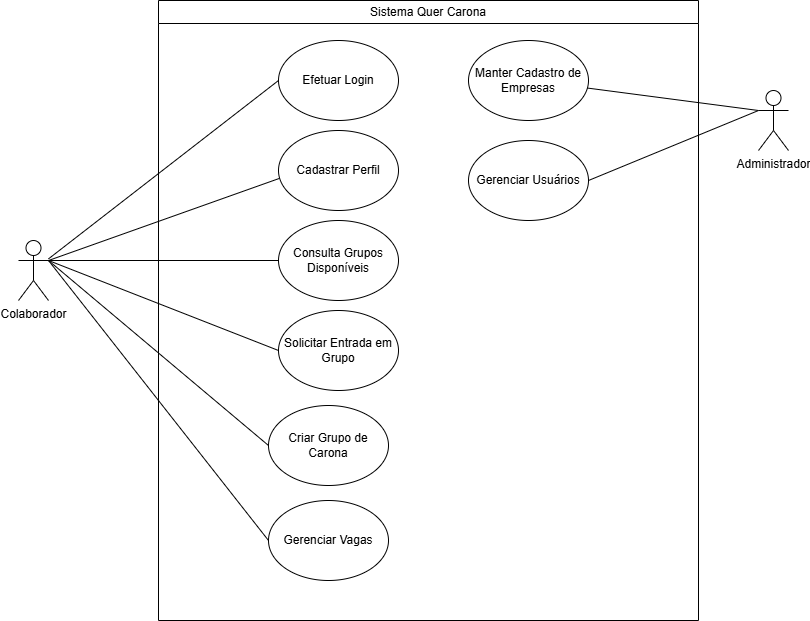

The diagram above was exported from draw.io. Its source (the exported page's mxGraphModel, read from the mxfile embedded in the PNG):
<mxGraphModel dx="1458" dy="821" grid="1" gridSize="10" guides="1" tooltips="1" connect="1" arrows="1" fold="1" page="1" pageScale="1" pageWidth="1100" pageHeight="850" math="0" shadow="0">
  <root>
    <mxCell id="0" />
    <mxCell id="1" parent="0" />
    <mxCell id="gHaB3WAypaqZimj1K8jC-1" parent="1" style="shape=umlActor;verticalLabelPosition=bottom;verticalAlign=top;html=1;outlineConnect=0;" value="Colaborador" vertex="1">
      <mxGeometry height="60" width="30" x="50" y="260" as="geometry" />
    </mxCell>
    <mxCell id="gHaB3WAypaqZimj1K8jC-10" edge="1" parent="1" source="gHaB3WAypaqZimj1K8jC-1" style="endArrow=none;html=1;rounded=0;entryX=0;entryY=0.5;entryDx=0;entryDy=0;" target="gHaB3WAypaqZimj1K8jC-4" value="">
      <mxGeometry height="50" relative="1" width="50" as="geometry">
        <mxPoint x="160" y="280" as="sourcePoint" />
        <mxPoint x="210" y="230" as="targetPoint" />
      </mxGeometry>
    </mxCell>
    <mxCell id="gHaB3WAypaqZimj1K8jC-11" edge="1" parent="1" source="gHaB3WAypaqZimj1K8jC-1" style="endArrow=none;html=1;rounded=0;entryX=0.022;entryY=0.591;entryDx=0;entryDy=0;entryPerimeter=0;exitX=1;exitY=0.3333333333333333;exitDx=0;exitDy=0;exitPerimeter=0;" target="gHaB3WAypaqZimj1K8jC-5" value="">
      <mxGeometry height="50" relative="1" width="50" as="geometry">
        <mxPoint x="70" y="472" as="sourcePoint" />
        <mxPoint x="400" y="290" as="targetPoint" />
      </mxGeometry>
    </mxCell>
    <mxCell id="gHaB3WAypaqZimj1K8jC-12" edge="1" parent="1" source="gHaB3WAypaqZimj1K8jC-1" style="endArrow=none;html=1;rounded=0;entryX=0;entryY=0.5;entryDx=0;entryDy=0;exitX=1;exitY=0.3333333333333333;exitDx=0;exitDy=0;exitPerimeter=0;" target="gHaB3WAypaqZimj1K8jC-6" value="">
      <mxGeometry height="50" relative="1" width="50" as="geometry">
        <mxPoint x="77" y="373" as="sourcePoint" />
        <mxPoint x="410" y="290" as="targetPoint" />
      </mxGeometry>
    </mxCell>
    <mxCell id="gHaB3WAypaqZimj1K8jC-13" edge="1" parent="1" source="gHaB3WAypaqZimj1K8jC-1" style="endArrow=none;html=1;rounded=0;entryX=0;entryY=0.5;entryDx=0;entryDy=0;exitX=1;exitY=0.3333333333333333;exitDx=0;exitDy=0;exitPerimeter=0;" target="gHaB3WAypaqZimj1K8jC-7" value="">
      <mxGeometry height="50" relative="1" width="50" as="geometry">
        <mxPoint x="170" y="433" as="sourcePoint" />
        <mxPoint x="503" y="350" as="targetPoint" />
      </mxGeometry>
    </mxCell>
    <mxCell id="gHaB3WAypaqZimj1K8jC-14" edge="1" parent="1" source="gHaB3WAypaqZimj1K8jC-1" style="endArrow=none;html=1;rounded=0;entryX=0;entryY=0.5;entryDx=0;entryDy=0;exitX=1;exitY=0.3333333333333333;exitDx=0;exitDy=0;exitPerimeter=0;" target="gHaB3WAypaqZimj1K8jC-8" value="">
      <mxGeometry height="50" relative="1" width="50" as="geometry">
        <mxPoint x="140" y="360" as="sourcePoint" />
        <mxPoint x="470" y="460" as="targetPoint" />
      </mxGeometry>
    </mxCell>
    <mxCell id="gHaB3WAypaqZimj1K8jC-15" edge="1" parent="1" source="gHaB3WAypaqZimj1K8jC-1" style="endArrow=none;html=1;rounded=0;entryX=0;entryY=0.5;entryDx=0;entryDy=0;exitX=1;exitY=0.3333333333333333;exitDx=0;exitDy=0;exitPerimeter=0;" target="gHaB3WAypaqZimj1K8jC-9" value="">
      <mxGeometry height="50" relative="1" width="50" as="geometry">
        <mxPoint x="60" y="380" as="sourcePoint" />
        <mxPoint x="390" y="565" as="targetPoint" />
      </mxGeometry>
    </mxCell>
    <mxCell id="gHaB3WAypaqZimj1K8jC-16" parent="1" style="swimlane;whiteSpace=wrap;html=1;" value="&lt;span style=&quot;font-weight: 400;&quot;&gt;Sistema Quer Carona&lt;/span&gt;" vertex="1">
      <mxGeometry height="620" width="540" x="190" y="20" as="geometry" />
    </mxCell>
    <mxCell id="gHaB3WAypaqZimj1K8jC-4" parent="gHaB3WAypaqZimj1K8jC-16" style="ellipse;whiteSpace=wrap;html=1;" value="Efetuar Login" vertex="1">
      <mxGeometry height="80" width="120" x="120" y="40" as="geometry" />
    </mxCell>
    <mxCell id="gHaB3WAypaqZimj1K8jC-5" parent="gHaB3WAypaqZimj1K8jC-16" style="ellipse;whiteSpace=wrap;html=1;" value="Cadastrar Perfil" vertex="1">
      <mxGeometry height="80" width="120" x="120" y="130" as="geometry" />
    </mxCell>
    <mxCell id="gHaB3WAypaqZimj1K8jC-6" parent="gHaB3WAypaqZimj1K8jC-16" style="ellipse;whiteSpace=wrap;html=1;" value="Consulta Grupos Disponíveis" vertex="1">
      <mxGeometry height="80" width="120" x="120" y="220" as="geometry" />
    </mxCell>
    <mxCell id="gHaB3WAypaqZimj1K8jC-7" parent="gHaB3WAypaqZimj1K8jC-16" style="ellipse;whiteSpace=wrap;html=1;" value="Solicitar Entrada em Grupo" vertex="1">
      <mxGeometry height="80" width="120" x="120" y="310" as="geometry" />
    </mxCell>
    <mxCell id="gHaB3WAypaqZimj1K8jC-8" parent="gHaB3WAypaqZimj1K8jC-16" style="ellipse;whiteSpace=wrap;html=1;" value="Criar Grupo de Carona" vertex="1">
      <mxGeometry height="80" width="120" x="110" y="405" as="geometry" />
    </mxCell>
    <mxCell id="gHaB3WAypaqZimj1K8jC-9" parent="gHaB3WAypaqZimj1K8jC-16" style="ellipse;whiteSpace=wrap;html=1;" value="Gerenciar Vagas" vertex="1">
      <mxGeometry height="80" width="120" x="110" y="500" as="geometry" />
    </mxCell>
    <mxCell id="gHaB3WAypaqZimj1K8jC-18" parent="gHaB3WAypaqZimj1K8jC-16" style="ellipse;whiteSpace=wrap;html=1;" value="Manter Cadastro de Empresas" vertex="1">
      <mxGeometry height="80" width="120" x="310" y="40" as="geometry" />
    </mxCell>
    <mxCell id="gHaB3WAypaqZimj1K8jC-19" parent="gHaB3WAypaqZimj1K8jC-16" style="ellipse;whiteSpace=wrap;html=1;" value="Gerenciar Usuários" vertex="1">
      <mxGeometry height="80" width="120" x="310" y="140" as="geometry" />
    </mxCell>
    <mxCell id="gHaB3WAypaqZimj1K8jC-17" parent="1" style="shape=umlActor;verticalLabelPosition=bottom;verticalAlign=top;html=1;outlineConnect=0;" value="Administrador" vertex="1">
      <mxGeometry height="60" width="30" x="790" y="110" as="geometry" />
    </mxCell>
    <mxCell id="gHaB3WAypaqZimj1K8jC-21" edge="1" parent="1" source="gHaB3WAypaqZimj1K8jC-18" style="endArrow=none;html=1;rounded=0;entryX=0;entryY=0.3333333333333333;entryDx=0;entryDy=0;entryPerimeter=0;" target="gHaB3WAypaqZimj1K8jC-17" value="">
      <mxGeometry height="50" relative="1" width="50" as="geometry">
        <mxPoint x="500" y="300" as="sourcePoint" />
        <mxPoint x="550" y="250" as="targetPoint" />
      </mxGeometry>
    </mxCell>
    <mxCell id="gHaB3WAypaqZimj1K8jC-23" edge="1" parent="1" source="gHaB3WAypaqZimj1K8jC-19" style="endArrow=none;html=1;rounded=0;entryX=0;entryY=0.3333333333333333;entryDx=0;entryDy=0;entryPerimeter=0;exitX=1;exitY=0.5;exitDx=0;exitDy=0;" target="gHaB3WAypaqZimj1K8jC-17" value="">
      <mxGeometry height="50" relative="1" width="50" as="geometry">
        <mxPoint x="740" y="180" as="sourcePoint" />
        <mxPoint x="950" y="188" as="targetPoint" />
      </mxGeometry>
    </mxCell>
  </root>
</mxGraphModel>